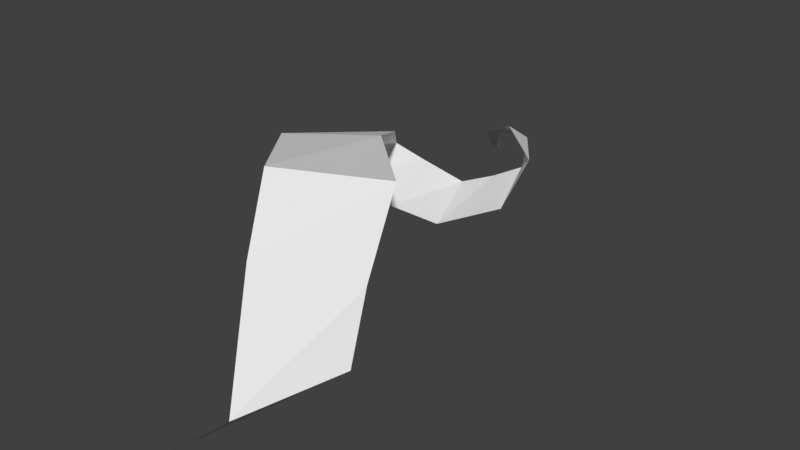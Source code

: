 # Source: djinncloud.blend  (saved by Blender 2.79.0; exported with 4.5.12 LTS)
import bpy
from mathutils import Matrix  # noqa: F401  (used for matrix-valued properties, if any)

bpy.ops.wm.read_factory_settings(use_empty=True)
scene = bpy.context.scene
scene.name = 'Scene'

# ---- collections
col_collection_1 = bpy.data.collections.new('Collection 1'); scene.collection.children.link(col_collection_1)

# ---- materials (node trees are filled in below, after node groups)
mat_djinn_ribbon = bpy.data.materials.new('djinn_ribbon')
mat_djinn_ribbon.alpha_threshold = 0.0
mat_djinn_ribbon.use_transparent_shadow = False
mat_djinn_ribbon.roughness = 0.5

# ---- material node trees

# ---- world
world_world = bpy.data.worlds.new('World'); scene.world = world_world
world_world.color = (0.05088, 0.05088, 0.05088)
world_world.use_sun_shadow = False
world_world.sun_shadow_jitter_overblur = 0.0
world_world.cycles.sampling_method = 'MANUAL'

# ---- meshes
me_base = bpy.data.meshes.new('Base')
me_base.from_pydata([(-0.0536, -0.5016, -0.2075), (0.02563, -0.3591, -0.1569), (0.08334, -0.5123, -0.08683), (0.1424, -0.381, -0.06377), (-0.01811, -0.3452, 0.1295), (0.1036, -0.254, 0.1138), (0.02655, -0.4212, 0.05261), (0.1237, -0.3299, 0.01713), (-0.1346, -0.2041, 0.09512), (-0.03392, -0.1212, 0.09196), (-0.1704, -0.1129, 0.01927), (-0.09916, -0.01562, 0.04777), (-0.01909, -0.01782, -0.07373), (-0.04994, 0.08261, -0.05155), (0.05718, 0.09744, 0.008378), (0.01179, 0.1476, -0.03289), (-0.02207, 0.1604, 0.02087), (-0.01519, 0.2011, -0.008862), (-0.08924, 0.1995, -0.01751), (-0.09536, 0.242, -0.0326), (-0.1224, 0.2609, -0.07016), (-0.1325, 0.2993, -0.08721), (-0.08156, -0.04907, -0.0517), (-0.09911, 0.04948, -0.01744), (0.05289, 0.03683, -0.04754), (-0.01352, 0.1131, -0.04174), (-0.1472, -0.08024, -0.01728), (-0.1319, 0.02693, 0.007061)], [], [(0, 1, 3, 2), (6, 7, 5, 4), (2, 3, 7, 6), (4, 5, 9, 8), (8, 9, 11, 10), (22, 23, 13, 12), (24, 25, 15, 14), (14, 15, 17, 16), (16, 17, 19, 18), (18, 19, 21, 20), (26, 27, 23, 22), (12, 13, 25, 24), (10, 11, 27, 26)])
_uv = me_base.uv_layers.new(name='UVMap')
_uv.uv.foreach_set('vector', [2.98e-08, 1.0, 0.0, 2.98e-08, 1.0, 0.0, 1.0, 1.0, 2.98e-08, 1.0, 0.0, 2.98e-08, 1.0, 0.0, 1.0, 1.0, 2.98e-08, 1.0, 0.0, 2.98e-08, 1.0, 0.0, 1.0, 1.0, 2.98e-08, 1.0, 0.0, 2.98e-08, 1.0, 0.0, 1.0, 1.0, 2.98e-08, 1.0, 0.0, 2.98e-08, 1.0, 0.0, 1.0, 1.0, 2.98e-08, 1.0, 0.0, 2.98e-08, 1.0, 0.0, 1.0, 1.0, 2.98e-08, 1.0, 0.0, 2.98e-08, 1.0, 0.0, 1.0, 1.0, 2.98e-08, 1.0, 0.0, 2.98e-08, 1.0, 0.0, 1.0, 1.0, 2.98e-08, 1.0, 0.0, 2.98e-08, 1.0, 0.0, 1.0, 1.0, 2.98e-08, 1.0, 0.0, 2.98e-08, 1.0, 0.0, 1.0, 1.0, 2.98e-08, 1.0, 0.0, 2.98e-08, 1.0, 0.0, 1.0, 1.0, 2.98e-08, 1.0, 0.0, 2.98e-08, 1.0, 0.0, 1.0, 1.0, 2.98e-08, 1.0, 0.0, 2.98e-08, 1.0, 0.0, 1.0, 1.0])
me_base.materials.append(mat_djinn_ribbon)
me_base.use_remesh_preserve_volume = False
me_base.use_remesh_preserve_attributes = False
me_base.use_mirror_vertex_groups = False
me_base.update()

# ---- objects
ob_base = bpy.data.objects.new('Base', me_base)

# ---- transforms, parenting, visibility, modifiers, constraints
ob_base.location = (0.0, 3.725e-09, 0.0)
ob_base.lineart.crease_threshold = 0.0

# ---- collection membership
col_collection_1.objects.link(ob_base)

# ---- scene / render settings (as saved in the file)
scene.frame_start = 1; scene.frame_end = 250; scene.frame_set(1)
scene.render.engine = 'BLENDER_EEVEE_NEXT'
scene.render.resolution_percentage = 50
scene.render.dither_intensity = 0.0
scene.cycles.use_denoising = False
scene.cycles.samples = 128
scene.cycles.sampling_pattern = 'TABULATED_SOBOL'
scene.cycles.light_sampling_threshold = 0.0
scene.cycles.use_adaptive_sampling = False
scene.cycles.use_light_tree = False
scene.cycles.blur_glossy = 0.0
scene.cycles.sample_clamp_indirect = 0.0
scene.view_settings.view_transform = 'Standard'
bpy.context.view_layer.update()

# ---- added for rendering (the .blend has no active camera and no usable light): camera, sun
cam_auto = bpy.data.cameras.new('AutoCamera')
cam_auto.lens = 50.0
cam_auto.sensor_width = 36.0
cam_auto.clip_end = 1000.0
ob_auto_camera = bpy.data.objects.new('AutoCamera', cam_auto)
scene.collection.objects.link(ob_auto_camera)
ob_auto_camera.location = (0.849046, -1.14211, 0.651394)
ob_auto_camera.rotation_euler = (1.09748, -7.21219e-08, 0.694738)
scene.camera = ob_auto_camera
light_auto_sun = bpy.data.lights.new('AutoSun', 'SUN')
light_auto_sun.energy = 3.0
light_auto_sun.angle = 0.0523599
ob_auto_sun = bpy.data.objects.new('AutoSun', light_auto_sun)
scene.collection.objects.link(ob_auto_sun)
ob_auto_sun.rotation_euler = (0.872665, 0.174533, 0.523599)
bpy.context.view_layer.update()
